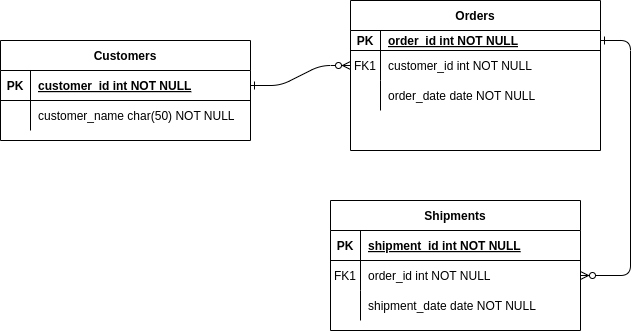

The diagram above was exported from draw.io. Its source (the exported page's mxGraphModel, read from the mxfile embedded in the PNG):
<mxGraphModel dx="872" dy="485" grid="1" gridSize="10" guides="1" tooltips="1" connect="1" arrows="1" fold="1" page="1" pageScale="1" pageWidth="850" pageHeight="1100" math="0" shadow="0" extFonts="Permanent Marker^https://fonts.googleapis.com/css?family=Permanent+Marker">
  <root>
    <mxCell id="0" />
    <mxCell id="1" parent="0" />
    <mxCell id="C-vyLk0tnHw3VtMMgP7b-1" value="" style="edgeStyle=entityRelationEdgeStyle;endArrow=ERzeroToMany;startArrow=ERone;endFill=1;startFill=0;" parent="1" source="C-vyLk0tnHw3VtMMgP7b-24" target="C-vyLk0tnHw3VtMMgP7b-6" edge="1">
      <mxGeometry width="100" height="100" relative="1" as="geometry">
        <mxPoint x="340" y="720" as="sourcePoint" />
        <mxPoint x="440" y="620" as="targetPoint" />
      </mxGeometry>
    </mxCell>
    <mxCell id="C-vyLk0tnHw3VtMMgP7b-12" value="" style="edgeStyle=entityRelationEdgeStyle;endArrow=ERzeroToMany;startArrow=ERone;endFill=1;startFill=0;" parent="1" source="C-vyLk0tnHw3VtMMgP7b-3" target="C-vyLk0tnHw3VtMMgP7b-17" edge="1">
      <mxGeometry width="100" height="100" relative="1" as="geometry">
        <mxPoint x="400" y="180" as="sourcePoint" />
        <mxPoint x="460" y="205" as="targetPoint" />
      </mxGeometry>
    </mxCell>
    <mxCell id="C-vyLk0tnHw3VtMMgP7b-2" value="Orders" style="shape=table;startSize=30;container=1;collapsible=1;childLayout=tableLayout;fixedRows=1;rowLines=0;fontStyle=1;align=center;resizeLast=1;" parent="1" vertex="1">
      <mxGeometry x="470" y="80" width="250" height="150" as="geometry" />
    </mxCell>
    <mxCell id="C-vyLk0tnHw3VtMMgP7b-3" value="" style="shape=partialRectangle;collapsible=0;dropTarget=0;pointerEvents=0;fillColor=none;points=[[0,0.5],[1,0.5]];portConstraint=eastwest;top=0;left=0;right=0;bottom=1;" parent="C-vyLk0tnHw3VtMMgP7b-2" vertex="1">
      <mxGeometry y="30" width="250" height="20" as="geometry" />
    </mxCell>
    <mxCell id="C-vyLk0tnHw3VtMMgP7b-4" value="PK" style="shape=partialRectangle;overflow=hidden;connectable=0;fillColor=none;top=0;left=0;bottom=0;right=0;fontStyle=1;" parent="C-vyLk0tnHw3VtMMgP7b-3" vertex="1">
      <mxGeometry width="30" height="20" as="geometry">
        <mxRectangle width="30" height="20" as="alternateBounds" />
      </mxGeometry>
    </mxCell>
    <mxCell id="C-vyLk0tnHw3VtMMgP7b-5" value="order_id int NOT NULL " style="shape=partialRectangle;overflow=hidden;connectable=0;fillColor=none;top=0;left=0;bottom=0;right=0;align=left;spacingLeft=6;fontStyle=5;" parent="C-vyLk0tnHw3VtMMgP7b-3" vertex="1">
      <mxGeometry x="30" width="220" height="20" as="geometry">
        <mxRectangle width="220" height="20" as="alternateBounds" />
      </mxGeometry>
    </mxCell>
    <mxCell id="C-vyLk0tnHw3VtMMgP7b-6" value="" style="shape=partialRectangle;collapsible=0;dropTarget=0;pointerEvents=0;fillColor=none;points=[[0,0.5],[1,0.5]];portConstraint=eastwest;top=0;left=0;right=0;bottom=0;" parent="C-vyLk0tnHw3VtMMgP7b-2" vertex="1">
      <mxGeometry y="50" width="250" height="30" as="geometry" />
    </mxCell>
    <mxCell id="C-vyLk0tnHw3VtMMgP7b-7" value="FK1" style="shape=partialRectangle;overflow=hidden;connectable=0;fillColor=none;top=0;left=0;bottom=0;right=0;" parent="C-vyLk0tnHw3VtMMgP7b-6" vertex="1">
      <mxGeometry width="30" height="30" as="geometry">
        <mxRectangle width="30" height="30" as="alternateBounds" />
      </mxGeometry>
    </mxCell>
    <mxCell id="C-vyLk0tnHw3VtMMgP7b-8" value="customer_id int NOT NULL" style="shape=partialRectangle;overflow=hidden;connectable=0;fillColor=none;top=0;left=0;bottom=0;right=0;align=left;spacingLeft=6;" parent="C-vyLk0tnHw3VtMMgP7b-6" vertex="1">
      <mxGeometry x="30" width="220" height="30" as="geometry">
        <mxRectangle width="220" height="30" as="alternateBounds" />
      </mxGeometry>
    </mxCell>
    <mxCell id="C-vyLk0tnHw3VtMMgP7b-9" value="" style="shape=partialRectangle;collapsible=0;dropTarget=0;pointerEvents=0;fillColor=none;points=[[0,0.5],[1,0.5]];portConstraint=eastwest;top=0;left=0;right=0;bottom=0;" parent="C-vyLk0tnHw3VtMMgP7b-2" vertex="1">
      <mxGeometry y="80" width="250" height="30" as="geometry" />
    </mxCell>
    <mxCell id="C-vyLk0tnHw3VtMMgP7b-10" value="" style="shape=partialRectangle;overflow=hidden;connectable=0;fillColor=none;top=0;left=0;bottom=0;right=0;" parent="C-vyLk0tnHw3VtMMgP7b-9" vertex="1">
      <mxGeometry width="30" height="30" as="geometry">
        <mxRectangle width="30" height="30" as="alternateBounds" />
      </mxGeometry>
    </mxCell>
    <mxCell id="C-vyLk0tnHw3VtMMgP7b-11" value="order_date date NOT NULL" style="shape=partialRectangle;overflow=hidden;connectable=0;fillColor=none;top=0;left=0;bottom=0;right=0;align=left;spacingLeft=6;" parent="C-vyLk0tnHw3VtMMgP7b-9" vertex="1">
      <mxGeometry x="30" width="220" height="30" as="geometry">
        <mxRectangle width="220" height="30" as="alternateBounds" />
      </mxGeometry>
    </mxCell>
    <mxCell id="C-vyLk0tnHw3VtMMgP7b-13" value="Shipments" style="shape=table;startSize=30;container=1;collapsible=1;childLayout=tableLayout;fixedRows=1;rowLines=0;fontStyle=1;align=center;resizeLast=1;" parent="1" vertex="1">
      <mxGeometry x="450" y="280" width="250" height="130" as="geometry" />
    </mxCell>
    <mxCell id="C-vyLk0tnHw3VtMMgP7b-14" value="" style="shape=partialRectangle;collapsible=0;dropTarget=0;pointerEvents=0;fillColor=none;points=[[0,0.5],[1,0.5]];portConstraint=eastwest;top=0;left=0;right=0;bottom=1;" parent="C-vyLk0tnHw3VtMMgP7b-13" vertex="1">
      <mxGeometry y="30" width="250" height="30" as="geometry" />
    </mxCell>
    <mxCell id="C-vyLk0tnHw3VtMMgP7b-15" value="PK" style="shape=partialRectangle;overflow=hidden;connectable=0;fillColor=none;top=0;left=0;bottom=0;right=0;fontStyle=1;" parent="C-vyLk0tnHw3VtMMgP7b-14" vertex="1">
      <mxGeometry width="30" height="30" as="geometry" />
    </mxCell>
    <mxCell id="C-vyLk0tnHw3VtMMgP7b-16" value="shipment_id int NOT NULL " style="shape=partialRectangle;overflow=hidden;connectable=0;fillColor=none;top=0;left=0;bottom=0;right=0;align=left;spacingLeft=6;fontStyle=5;" parent="C-vyLk0tnHw3VtMMgP7b-14" vertex="1">
      <mxGeometry x="30" width="220" height="30" as="geometry" />
    </mxCell>
    <mxCell id="C-vyLk0tnHw3VtMMgP7b-17" value="" style="shape=partialRectangle;collapsible=0;dropTarget=0;pointerEvents=0;fillColor=none;points=[[0,0.5],[1,0.5]];portConstraint=eastwest;top=0;left=0;right=0;bottom=0;" parent="C-vyLk0tnHw3VtMMgP7b-13" vertex="1">
      <mxGeometry y="60" width="250" height="30" as="geometry" />
    </mxCell>
    <mxCell id="C-vyLk0tnHw3VtMMgP7b-18" value="FK1" style="shape=partialRectangle;overflow=hidden;connectable=0;fillColor=none;top=0;left=0;bottom=0;right=0;" parent="C-vyLk0tnHw3VtMMgP7b-17" vertex="1">
      <mxGeometry width="30" height="30" as="geometry" />
    </mxCell>
    <mxCell id="C-vyLk0tnHw3VtMMgP7b-19" value="order_id int NOT NULL" style="shape=partialRectangle;overflow=hidden;connectable=0;fillColor=none;top=0;left=0;bottom=0;right=0;align=left;spacingLeft=6;" parent="C-vyLk0tnHw3VtMMgP7b-17" vertex="1">
      <mxGeometry x="30" width="220" height="30" as="geometry" />
    </mxCell>
    <mxCell id="C-vyLk0tnHw3VtMMgP7b-20" value="" style="shape=partialRectangle;collapsible=0;dropTarget=0;pointerEvents=0;fillColor=none;points=[[0,0.5],[1,0.5]];portConstraint=eastwest;top=0;left=0;right=0;bottom=0;" parent="C-vyLk0tnHw3VtMMgP7b-13" vertex="1">
      <mxGeometry y="90" width="250" height="30" as="geometry" />
    </mxCell>
    <mxCell id="C-vyLk0tnHw3VtMMgP7b-21" value="" style="shape=partialRectangle;overflow=hidden;connectable=0;fillColor=none;top=0;left=0;bottom=0;right=0;" parent="C-vyLk0tnHw3VtMMgP7b-20" vertex="1">
      <mxGeometry width="30" height="30" as="geometry" />
    </mxCell>
    <mxCell id="C-vyLk0tnHw3VtMMgP7b-22" value="shipment_date date NOT NULL" style="shape=partialRectangle;overflow=hidden;connectable=0;fillColor=none;top=0;left=0;bottom=0;right=0;align=left;spacingLeft=6;" parent="C-vyLk0tnHw3VtMMgP7b-20" vertex="1">
      <mxGeometry x="30" width="220" height="30" as="geometry" />
    </mxCell>
    <mxCell id="C-vyLk0tnHw3VtMMgP7b-23" value="Customers" style="shape=table;startSize=30;container=1;collapsible=1;childLayout=tableLayout;fixedRows=1;rowLines=0;fontStyle=1;align=center;resizeLast=1;" parent="1" vertex="1">
      <mxGeometry x="120" y="120" width="250" height="100" as="geometry" />
    </mxCell>
    <mxCell id="C-vyLk0tnHw3VtMMgP7b-24" value="" style="shape=partialRectangle;collapsible=0;dropTarget=0;pointerEvents=0;fillColor=none;points=[[0,0.5],[1,0.5]];portConstraint=eastwest;top=0;left=0;right=0;bottom=1;" parent="C-vyLk0tnHw3VtMMgP7b-23" vertex="1">
      <mxGeometry y="30" width="250" height="30" as="geometry" />
    </mxCell>
    <mxCell id="C-vyLk0tnHw3VtMMgP7b-25" value="PK" style="shape=partialRectangle;overflow=hidden;connectable=0;fillColor=none;top=0;left=0;bottom=0;right=0;fontStyle=1;" parent="C-vyLk0tnHw3VtMMgP7b-24" vertex="1">
      <mxGeometry width="30" height="30" as="geometry" />
    </mxCell>
    <mxCell id="C-vyLk0tnHw3VtMMgP7b-26" value="customer_id int NOT NULL " style="shape=partialRectangle;overflow=hidden;connectable=0;fillColor=none;top=0;left=0;bottom=0;right=0;align=left;spacingLeft=6;fontStyle=5;" parent="C-vyLk0tnHw3VtMMgP7b-24" vertex="1">
      <mxGeometry x="30" width="220" height="30" as="geometry" />
    </mxCell>
    <mxCell id="C-vyLk0tnHw3VtMMgP7b-27" value="" style="shape=partialRectangle;collapsible=0;dropTarget=0;pointerEvents=0;fillColor=none;points=[[0,0.5],[1,0.5]];portConstraint=eastwest;top=0;left=0;right=0;bottom=0;" parent="C-vyLk0tnHw3VtMMgP7b-23" vertex="1">
      <mxGeometry y="60" width="250" height="30" as="geometry" />
    </mxCell>
    <mxCell id="C-vyLk0tnHw3VtMMgP7b-28" value="" style="shape=partialRectangle;overflow=hidden;connectable=0;fillColor=none;top=0;left=0;bottom=0;right=0;" parent="C-vyLk0tnHw3VtMMgP7b-27" vertex="1">
      <mxGeometry width="30" height="30" as="geometry" />
    </mxCell>
    <mxCell id="C-vyLk0tnHw3VtMMgP7b-29" value="customer_name char(50) NOT NULL" style="shape=partialRectangle;overflow=hidden;connectable=0;fillColor=none;top=0;left=0;bottom=0;right=0;align=left;spacingLeft=6;" parent="C-vyLk0tnHw3VtMMgP7b-27" vertex="1">
      <mxGeometry x="30" width="220" height="30" as="geometry" />
    </mxCell>
  </root>
</mxGraphModel>